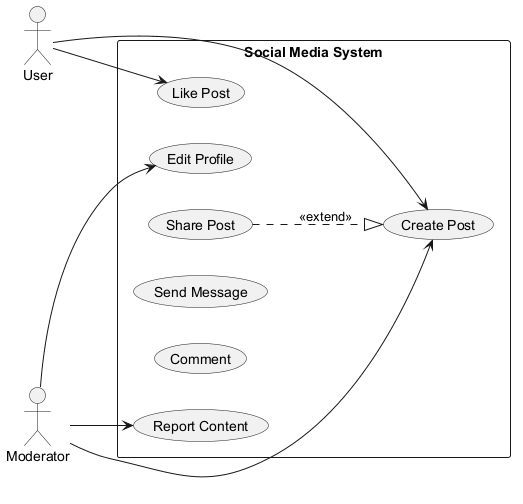

The diagram above was rendered by PlantUML. Its source (embedded in the PNG):
@startuml

left to right direction
actor "User" as User
actor "Moderator" as Moderator
rectangle "Social Media System" {
  usecase "Like Post" as UC_LikePost
  usecase "Report Content" as UC_ReportContent
  usecase "Share Post" as UC_SharePost
  usecase "Send Message" as UC_SendMessage
  usecase "Comment" as UC_Comment
  usecase "Create Post" as UC_CreatePost
  usecase "Edit Profile" as UC_EditProfile
}
User --> UC_CreatePost
User --> UC_LikePost
Moderator --> UC_ReportContent
Moderator --> UC_CreatePost
Moderator --> UC_EditProfile
UC_SharePost ..|> UC_CreatePost : <<extend>>
@enduml